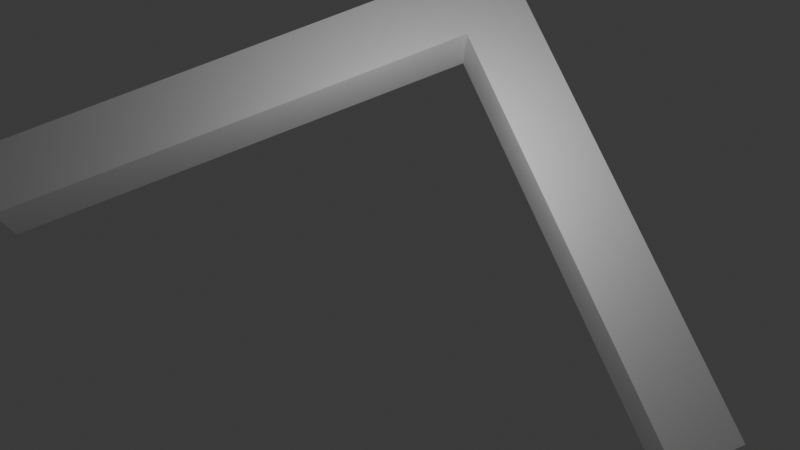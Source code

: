 # Source: SlideBodyTestCorner.blend  (saved by Blender 5.1.30; exported with 4.5.12 LTS)
import bpy
from mathutils import Matrix  # noqa: F401  (used for matrix-valued properties, if any)

bpy.ops.wm.read_factory_settings(use_empty=True)
scene = bpy.context.scene
scene.name = 'Scene'

# ---- collections
col_collection = bpy.data.collections.new('Collection'); scene.collection.children.link(col_collection)

# ---- materials (node trees are filled in below, after node groups)
mat_material = bpy.data.materials.new('Material')
mat_material.alpha_threshold = 0.0
mat_material.use_backface_culling_lightprobe_volume = False
mat_material.roughness = 0.5
mat_material.line_color = (0.0, 0.0, 0.0, 1.0)

# ---- material node trees
mat_material.use_nodes = True; mat_material.node_tree.nodes.clear()
_N = mat_material.node_tree.nodes; _L = mat_material.node_tree.links
n0 = _N.new('ShaderNodeOutputMaterial'); n0.name = 'Material Output'; n0.location = (200, 100)
n1 = _N.new('ShaderNodeBsdfPrincipled'); n1.name = 'Principled BSDF'; n1.location = (-200, 100)
_L.new(n1.outputs[0], n0.inputs[0])
n0.is_active_output = True

# ---- world
world_world = bpy.data.worlds.new('World'); scene.world = world_world
world_world.use_nodes = True; world_world.node_tree.nodes.clear()
_N = world_world.node_tree.nodes; _L = world_world.node_tree.links
n0 = _N.new('ShaderNodeOutputWorld'); n0.name = 'World Output'; n0.location = (200, 100)
n1 = _N.new('ShaderNodeBackground'); n1.name = 'Background'; n1.location = (-200, 100)
n1.inputs[0].default_value = (0.05088, 0.05088, 0.05088, 1.0)
_L.new(n1.outputs[0], n0.inputs[0])
n0.is_active_output = True
world_world.color = (0.05088, 0.05088, 0.05088)
world_world.sun_shadow_jitter_overblur = 0.0

# ---- cameras
cam_camera = bpy.data.cameras.new('Camera')
cam_camera.clip_end = 100.0
cam_camera.ortho_scale = 7.314

# ---- lights
light_light = bpy.data.lights.new('Light', 'POINT')
light_light.energy = 1000.0
light_light.shadow_soft_size = 0.1

# ---- meshes
me_cube = bpy.data.meshes.new('Cube')
me_cube.from_pydata([(5.823, 6.22, 1.0), (5.823, 6.22, -1.0), (5.823, 4.22, 1.0), (5.823, 4.22, -1.0), (3.823, 6.22, 1.0), (3.823, 6.22, -1.0), (3.823, 4.22, 1.0), (3.823, 4.22, -1.0), (-10.29, 6.22, -1.0), (-10.29, 4.22, -1.0), (-10.29, 4.22, 1.0), (-10.29, 6.22, 1.0), (3.823, -9.159, -1.0), (3.823, -9.159, 1.0), (5.823, -9.159, 1.0), (5.823, -9.159, -1.0)], [], [(0, 4, 6, 2), (2, 6, 13, 14), (5, 7, 9, 8), (5, 1, 3, 7), (1, 0, 2, 3), (5, 4, 0, 1), (9, 10, 11, 8), (6, 4, 11, 10), (4, 5, 8, 11), (7, 6, 10, 9), (15, 14, 13, 12), (3, 2, 14, 15), (6, 7, 12, 13), (7, 3, 15, 12)])
_uv = me_cube.uv_layers.new(name='UVMap')
_uv.uv.foreach_set('vector', [0.625, 0.5, 0.875, 0.5, 0.875, 0.75, 0.625, 0.75, 0.625, 0.75, 0.875, 0.75, 0.875, 0.75, 0.625, 0.75, 0.125, 0.5, 0.125, 0.75, 0.125, 0.75, 0.125, 0.5, 0.125, 0.5, 0.375, 0.5, 0.375, 0.75, 0.125, 0.75, 0.375, 0.5, 0.625, 0.5, 0.625, 0.75, 0.375, 0.75, 0.375, 0.25, 0.625, 0.25, 0.625, 0.5, 0.375, 0.5, 0.375, 0.0, 0.625, 0.0, 0.625, 0.25, 0.375, 0.25, 0.875, 0.75, 0.875, 0.5, 0.875, 0.5, 0.875, 0.75, 0.625, 0.25, 0.375, 0.25, 0.375, 0.25, 0.625, 0.25, 0.375, 1.0, 0.625, 1.0, 0.625, 1.0, 0.375, 1.0, 0.375, 0.75, 0.625, 0.75, 0.625, 1.0, 0.375, 1.0, 0.375, 0.75, 0.625, 0.75, 0.625, 0.75, 0.375, 0.75, 0.625, 1.0, 0.375, 1.0, 0.375, 1.0, 0.625, 1.0, 0.125, 0.75, 0.375, 0.75, 0.375, 0.75, 0.125, 0.75])
me_cube.materials.append(mat_material)
me_cube.use_mirror_vertex_groups = False
me_cube.update()

# ---- objects
ob_world_col = bpy.data.objects.new('world-col', me_cube)
ob_light = bpy.data.objects.new('Light', light_light)
ob_camera = bpy.data.objects.new('Camera', cam_camera)

# ---- transforms, parenting, visibility, modifiers, constraints
ob_world_col.location = (0.0, 0.0, 0.0)
ob_world_col.lock_rotations_4d = False
ob_world_col.empty_display_type = 'ARROWS'
ob_world_col.lineart.crease_threshold = 0.0
ob_light.location = (1.766, 0.7024, 6.24)
ob_light.rotation_euler = (0.6503, 0.05522, 1.866)
ob_light.lock_rotations_4d = False
ob_light.empty_display_type = 'ARROWS'
ob_light.color = (0.0, 0.0, 0.0, 0.0)
ob_light.lineart.crease_threshold = 0.0
ob_camera.location = (-3.384, -8.151, 30.02)
ob_camera.rotation_euler = (0.2844, 3.882e-08, -0.3933)
ob_camera.lock_rotations_4d = False
ob_camera.empty_display_type = 'ARROWS'
ob_camera.color = (0.0, 0.0, 0.0, 0.0)
ob_camera.display_type = 'WIRE'
ob_camera.lineart.crease_threshold = 0.0

# ---- collection membership
col_collection.objects.link(ob_world_col)
col_collection.objects.link(ob_light)
col_collection.objects.link(ob_camera)

# ---- scene / render settings (as saved in the file)
scene.camera = ob_camera
scene.frame_start = 1; scene.frame_end = 250; scene.frame_set(1)
scene.render.engine = 'BLENDER_EEVEE_NEXT'
scene.render.bake_bias = 0.0
scene.render.bake_samples = 0
scene.cycles.sampling_pattern = 'TABULATED_SOBOL'
scene.eevee.use_volume_custom_range = False
bpy.context.view_layer.update()
